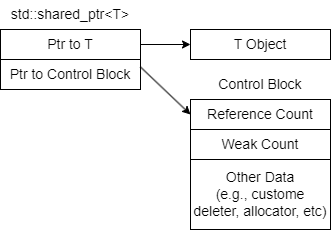

The diagram above was exported from draw.io. Its source (the exported page's mxGraphModel, read from the mxfile embedded in the PNG):
<mxGraphModel dx="450" dy="871" grid="1" gridSize="10" guides="1" tooltips="1" connect="1" arrows="1" fold="1" page="1" pageScale="1" pageWidth="850" pageHeight="1100" math="0" shadow="0">
  <root>
    <mxCell id="0" />
    <mxCell id="1" parent="0" />
    <mxCell id="Y7nloDIOs2SfHfphFqJo-1" value="Ptr to T" style="rounded=0;whiteSpace=wrap;html=1;fontSize=14;" vertex="1" parent="1">
      <mxGeometry x="50" y="170" width="140" height="30" as="geometry" />
    </mxCell>
    <mxCell id="Y7nloDIOs2SfHfphFqJo-2" value="Ptr to Control Block" style="rounded=0;whiteSpace=wrap;html=1;fontSize=14;" vertex="1" parent="1">
      <mxGeometry x="50" y="200" width="140" height="30" as="geometry" />
    </mxCell>
    <mxCell id="Y7nloDIOs2SfHfphFqJo-3" value="T Object" style="rounded=0;whiteSpace=wrap;html=1;fontSize=14;" vertex="1" parent="1">
      <mxGeometry x="240" y="170" width="140" height="30" as="geometry" />
    </mxCell>
    <mxCell id="Y7nloDIOs2SfHfphFqJo-4" value="std::shared_ptr&amp;lt;T&amp;gt;" style="text;html=1;align=center;verticalAlign=middle;whiteSpace=wrap;rounded=0;fontSize=14;" vertex="1" parent="1">
      <mxGeometry x="50" y="140" width="140" height="30" as="geometry" />
    </mxCell>
    <mxCell id="Y7nloDIOs2SfHfphFqJo-5" value="Control Block" style="text;html=1;align=center;verticalAlign=middle;whiteSpace=wrap;rounded=0;fontSize=14;" vertex="1" parent="1">
      <mxGeometry x="240" y="210" width="140" height="30" as="geometry" />
    </mxCell>
    <mxCell id="Y7nloDIOs2SfHfphFqJo-6" value="Reference Count" style="rounded=0;whiteSpace=wrap;html=1;fontSize=14;" vertex="1" parent="1">
      <mxGeometry x="240" y="240" width="140" height="30" as="geometry" />
    </mxCell>
    <mxCell id="Y7nloDIOs2SfHfphFqJo-7" value="Weak Count" style="rounded=0;whiteSpace=wrap;html=1;fontSize=14;" vertex="1" parent="1">
      <mxGeometry x="240" y="270" width="140" height="30" as="geometry" />
    </mxCell>
    <mxCell id="Y7nloDIOs2SfHfphFqJo-8" value="Other Data&lt;div&gt;(e.g., custome deleter, allocator, etc)&lt;/div&gt;" style="rounded=0;whiteSpace=wrap;html=1;fontSize=14;" vertex="1" parent="1">
      <mxGeometry x="240" y="300" width="140" height="70" as="geometry" />
    </mxCell>
    <mxCell id="Y7nloDIOs2SfHfphFqJo-9" value="" style="endArrow=classic;html=1;rounded=0;exitX=1;exitY=0.5;exitDx=0;exitDy=0;entryX=0;entryY=0.5;entryDx=0;entryDy=0;" edge="1" parent="1" source="Y7nloDIOs2SfHfphFqJo-1" target="Y7nloDIOs2SfHfphFqJo-3">
      <mxGeometry width="50" height="50" relative="1" as="geometry">
        <mxPoint x="190" y="230" as="sourcePoint" />
        <mxPoint x="240" y="180" as="targetPoint" />
      </mxGeometry>
    </mxCell>
    <mxCell id="Y7nloDIOs2SfHfphFqJo-10" value="" style="endArrow=classic;html=1;rounded=0;exitX=1;exitY=0.25;exitDx=0;exitDy=0;entryX=0;entryY=0.5;entryDx=0;entryDy=0;" edge="1" parent="1" source="Y7nloDIOs2SfHfphFqJo-2" target="Y7nloDIOs2SfHfphFqJo-6">
      <mxGeometry width="50" height="50" relative="1" as="geometry">
        <mxPoint x="200" y="195" as="sourcePoint" />
        <mxPoint x="250" y="195" as="targetPoint" />
      </mxGeometry>
    </mxCell>
  </root>
</mxGraphModel>